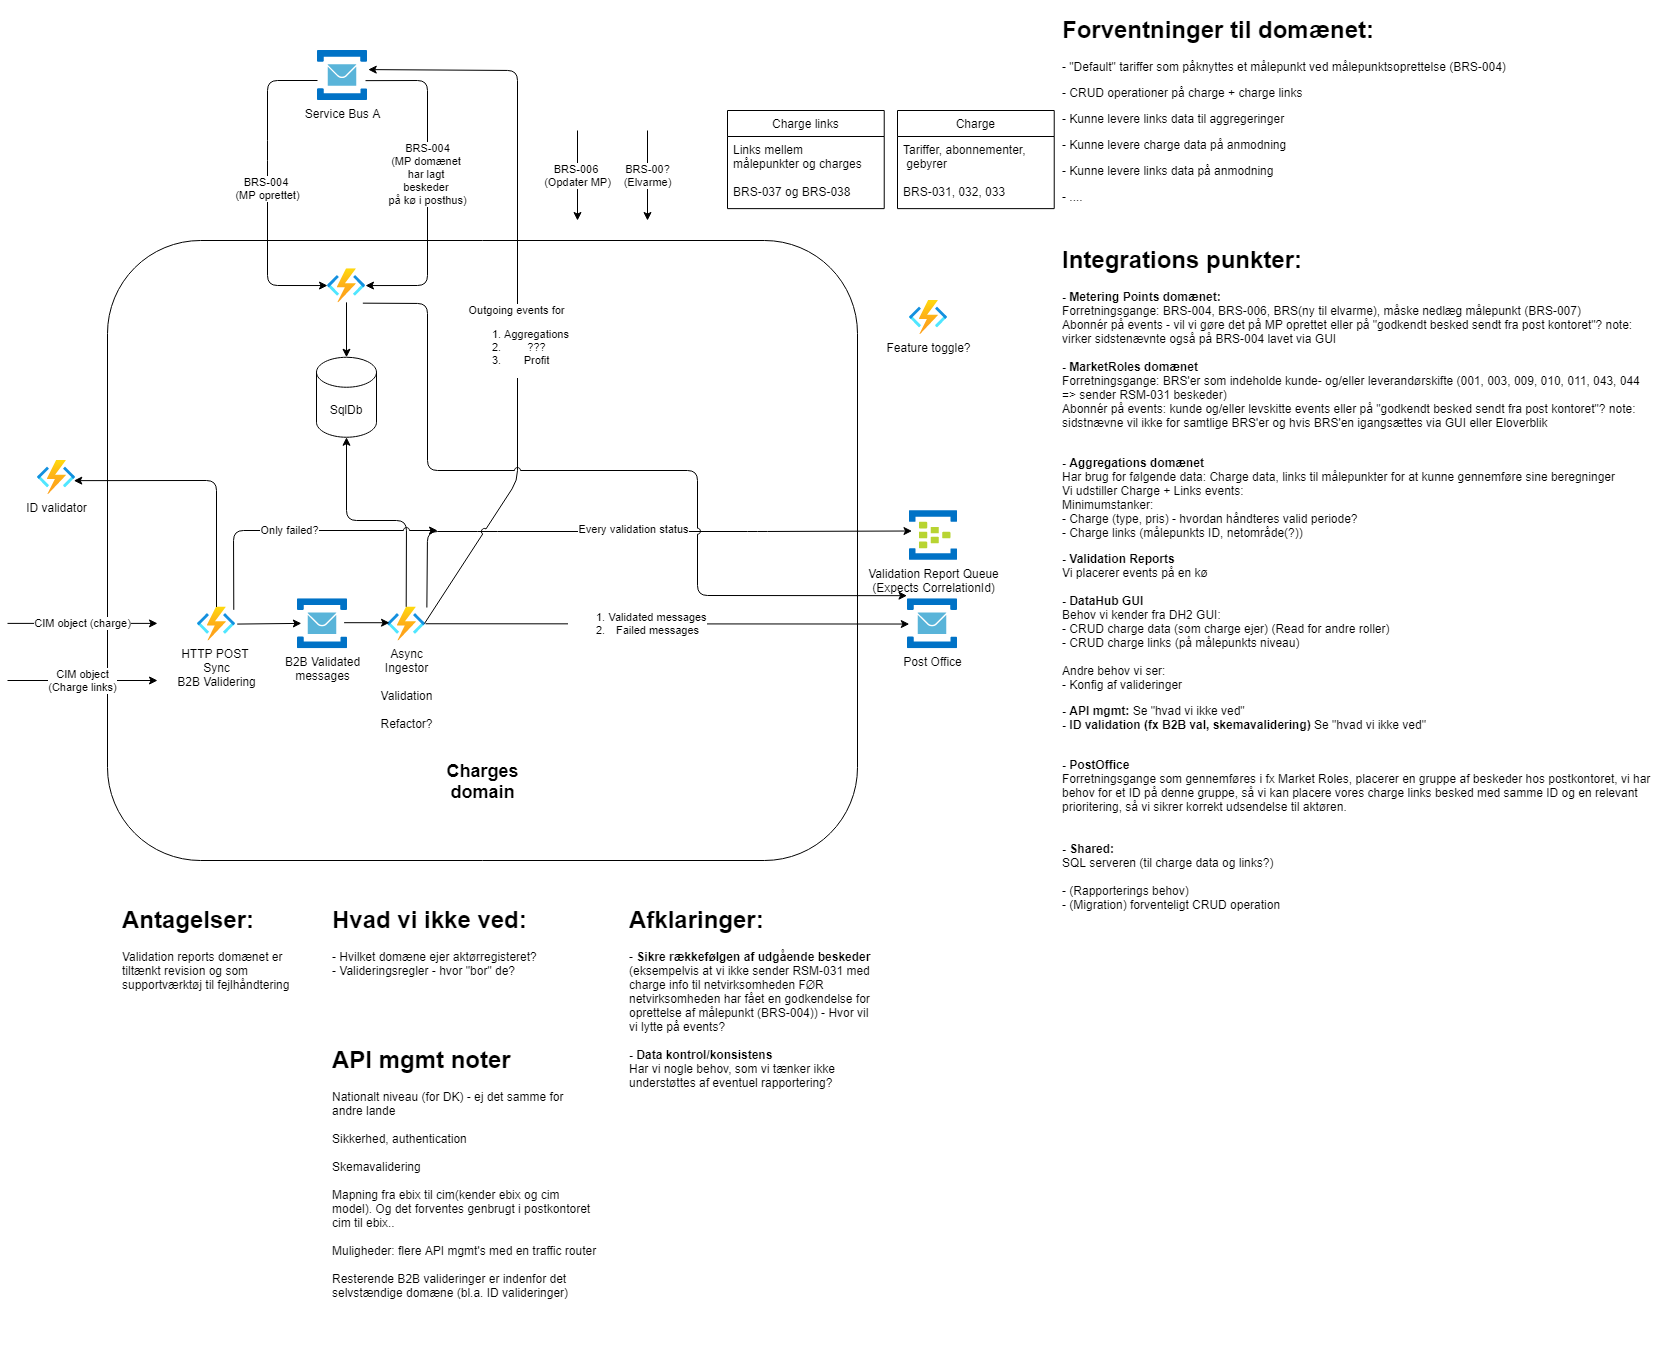

The diagram above was exported from draw.io. Its source (the exported page's mxGraphModel, read from the mxfile embedded in the PNG):
<mxGraphModel dx="1422" dy="1991" grid="1" gridSize="10" guides="1" tooltips="1" connect="1" arrows="1" fold="1" page="1" pageScale="1" pageWidth="827" pageHeight="1169" math="0" shadow="0">
  <root>
    <mxCell id="0" />
    <mxCell id="1" parent="0" />
    <mxCell id="MYXWLyL1p2K_Epl3DtGn-15" value="" style="group" parent="1" vertex="1" connectable="0">
      <mxGeometry x="120" width="750" height="630" as="geometry" />
    </mxCell>
    <mxCell id="MYXWLyL1p2K_Epl3DtGn-2" value="" style="rounded=1;whiteSpace=wrap;html=1;" parent="MYXWLyL1p2K_Epl3DtGn-15" vertex="1">
      <mxGeometry width="749.9999999999999" height="620" as="geometry" />
    </mxCell>
    <mxCell id="NMId4lxSKk3g7pvFd1AA-2" value="&lt;b&gt;&lt;font style=&quot;font-size: 18px&quot;&gt;Charges domain&lt;/font&gt;&lt;/b&gt;" style="text;html=1;strokeColor=none;fillColor=none;align=center;verticalAlign=middle;whiteSpace=wrap;rounded=0;" parent="MYXWLyL1p2K_Epl3DtGn-15" vertex="1">
      <mxGeometry x="338.6164179104477" y="529.9981818181818" width="72.76119402985074" height="22.545454545454543" as="geometry" />
    </mxCell>
    <mxCell id="MYXWLyL1p2K_Epl3DtGn-20" value="SqlDb" style="shape=cylinder3;whiteSpace=wrap;html=1;boundedLbl=1;backgroundOutline=1;size=15;" parent="MYXWLyL1p2K_Epl3DtGn-15" vertex="1">
      <mxGeometry x="209.00000000000003" y="116.75999999999999" width="60" height="80" as="geometry" />
    </mxCell>
    <mxCell id="MYXWLyL1p2K_Epl3DtGn-48" value="" style="endArrow=classic;html=1;entryX=0.5;entryY=0;entryDx=0;entryDy=0;entryPerimeter=0;" parent="MYXWLyL1p2K_Epl3DtGn-15" source="MYXWLyL1p2K_Epl3DtGn-40" target="MYXWLyL1p2K_Epl3DtGn-20" edge="1">
      <mxGeometry width="50" height="50" relative="1" as="geometry">
        <mxPoint x="290" y="250" as="sourcePoint" />
        <mxPoint x="340" y="210" as="targetPoint" />
      </mxGeometry>
    </mxCell>
    <mxCell id="MYXWLyL1p2K_Epl3DtGn-40" value="" style="aspect=fixed;html=1;points=[];align=center;image;fontSize=12;image=img/lib/azure2/compute/Function_Apps.svg;" parent="MYXWLyL1p2K_Epl3DtGn-15" vertex="1">
      <mxGeometry x="220" y="28.33" width="38" height="33.53" as="geometry" />
    </mxCell>
    <mxCell id="MYXWLyL1p2K_Epl3DtGn-39" value="Async&lt;br&gt;Ingestor&lt;br&gt;&lt;br&gt;Validation&lt;br&gt;&lt;br&gt;Refactor?" style="aspect=fixed;html=1;points=[];align=center;image;fontSize=12;image=img/lib/azure2/compute/Function_Apps.svg;" parent="MYXWLyL1p2K_Epl3DtGn-15" vertex="1">
      <mxGeometry x="280" y="366.47" width="38" height="33.53" as="geometry" />
    </mxCell>
    <mxCell id="YwjsiScbcpM_UI9BH80e-1" value="" style="endArrow=classic;html=1;exitX=0.932;exitY=0.479;exitDx=0;exitDy=0;exitPerimeter=0;entryX=0.053;entryY=0.47;entryDx=0;entryDy=0;entryPerimeter=0;" parent="MYXWLyL1p2K_Epl3DtGn-15" source="YwjsiScbcpM_UI9BH80e-26" target="MYXWLyL1p2K_Epl3DtGn-39" edge="1">
      <mxGeometry width="50" height="50" relative="1" as="geometry">
        <mxPoint x="220.2135859351581" y="381.9745239963363" as="sourcePoint" />
        <mxPoint x="800" y="130" as="targetPoint" />
      </mxGeometry>
    </mxCell>
    <mxCell id="MYXWLyL1p2K_Epl3DtGn-45" value="HTTP POST &lt;br&gt;Sync&lt;br&gt;B2B Validering" style="aspect=fixed;html=1;points=[];align=center;image;fontSize=12;image=img/lib/azure2/compute/Function_Apps.svg;" parent="MYXWLyL1p2K_Epl3DtGn-15" vertex="1">
      <mxGeometry x="90" y="366.47" width="38" height="33.53" as="geometry" />
    </mxCell>
    <mxCell id="YwjsiScbcpM_UI9BH80e-5" value="" style="endArrow=classic;html=1;entryX=0.5;entryY=1;entryDx=0;entryDy=0;entryPerimeter=0;exitX=0.492;exitY=-0.004;exitDx=0;exitDy=0;exitPerimeter=0;" parent="MYXWLyL1p2K_Epl3DtGn-15" source="MYXWLyL1p2K_Epl3DtGn-39" target="MYXWLyL1p2K_Epl3DtGn-20" edge="1">
      <mxGeometry width="50" height="50" relative="1" as="geometry">
        <mxPoint x="270" y="310" as="sourcePoint" />
        <mxPoint x="320" y="260" as="targetPoint" />
        <Array as="points">
          <mxPoint x="299" y="280" />
          <mxPoint x="239" y="280" />
        </Array>
      </mxGeometry>
    </mxCell>
    <mxCell id="YwjsiScbcpM_UI9BH80e-20" value="" style="endArrow=classic;html=1;exitX=0.955;exitY=0.086;exitDx=0;exitDy=0;exitPerimeter=0;jumpStyle=arc;" parent="MYXWLyL1p2K_Epl3DtGn-15" source="MYXWLyL1p2K_Epl3DtGn-45" edge="1">
      <mxGeometry width="50" height="50" relative="1" as="geometry">
        <mxPoint x="140" y="330" as="sourcePoint" />
        <mxPoint x="330" y="290" as="targetPoint" />
        <Array as="points">
          <mxPoint x="126" y="290" />
        </Array>
      </mxGeometry>
    </mxCell>
    <mxCell id="YwjsiScbcpM_UI9BH80e-34" value="Only failed?" style="edgeLabel;html=1;align=center;verticalAlign=middle;resizable=0;points=[];" parent="YwjsiScbcpM_UI9BH80e-20" vertex="1" connectable="0">
      <mxGeometry x="-0.0437" y="1" relative="1" as="geometry">
        <mxPoint as="offset" />
      </mxGeometry>
    </mxCell>
    <mxCell id="YwjsiScbcpM_UI9BH80e-26" value="B2B Validated&lt;br&gt;messages" style="aspect=fixed;html=1;points=[];align=center;image;fontSize=12;image=img/lib/mscae/Service_Bus.svg;" parent="MYXWLyL1p2K_Epl3DtGn-15" vertex="1">
      <mxGeometry x="190" y="358.24" width="50" height="50" as="geometry" />
    </mxCell>
    <mxCell id="YwjsiScbcpM_UI9BH80e-29" value="" style="endArrow=classic;html=1;exitX=1.045;exitY=0.51;exitDx=0;exitDy=0;exitPerimeter=0;entryX=0.077;entryY=0.493;entryDx=0;entryDy=0;entryPerimeter=0;" parent="MYXWLyL1p2K_Epl3DtGn-15" source="MYXWLyL1p2K_Epl3DtGn-45" target="YwjsiScbcpM_UI9BH80e-26" edge="1">
      <mxGeometry width="50" height="50" relative="1" as="geometry">
        <mxPoint x="520" y="230" as="sourcePoint" />
        <mxPoint x="570" y="180" as="targetPoint" />
      </mxGeometry>
    </mxCell>
    <mxCell id="NMId4lxSKk3g7pvFd1AA-5" value="CIM object (charge)" style="endArrow=classic;html=1;" parent="1" edge="1">
      <mxGeometry width="50" height="50" relative="1" as="geometry">
        <mxPoint x="20" y="382.9" as="sourcePoint" />
        <mxPoint x="170" y="382.9" as="targetPoint" />
      </mxGeometry>
    </mxCell>
    <mxCell id="NMId4lxSKk3g7pvFd1AA-9" value="&lt;h1&gt;Antagelser:&lt;/h1&gt;&lt;div&gt;Validation reports domænet er tiltænkt revision og som supportværktøj til fejlhåndtering&lt;/div&gt;" style="text;html=1;strokeColor=none;fillColor=none;spacing=5;spacingTop=-20;whiteSpace=wrap;overflow=hidden;rounded=0;" parent="1" vertex="1">
      <mxGeometry x="130" y="660" width="190" height="120" as="geometry" />
    </mxCell>
    <mxCell id="NMId4lxSKk3g7pvFd1AA-11" value="&lt;h1&gt;Hvad vi ikke ved:&lt;/h1&gt;&lt;div&gt;&lt;span&gt;- Hvilket domæne ejer aktørregisteret?&lt;/span&gt;&lt;br&gt;&lt;/div&gt;&lt;div&gt;- Valideringsregler - hvor &quot;bor&quot; de?&lt;/div&gt;" style="text;html=1;strokeColor=none;fillColor=none;spacing=5;spacingTop=-20;whiteSpace=wrap;overflow=hidden;rounded=0;" parent="1" vertex="1">
      <mxGeometry x="340" y="660" width="272.5" height="190" as="geometry" />
    </mxCell>
    <mxCell id="NMId4lxSKk3g7pvFd1AA-17" value="&lt;h1&gt;Forventninger til domænet:&lt;/h1&gt;&lt;p&gt;- &quot;Default&quot; tariffer som påknyttes et målepunkt ved målepunktsoprettelse (BRS-004)&lt;/p&gt;&lt;p&gt;- CRUD operationer på charge + charge links&lt;/p&gt;&lt;p&gt;- Kunne levere links data til aggregeringer&lt;/p&gt;&lt;p&gt;- Kunne levere charge data på anmodning&lt;/p&gt;&lt;p&gt;- Kunne levere links data på anmodning&lt;br&gt;&lt;/p&gt;&lt;p&gt;- ....&lt;/p&gt;" style="text;html=1;strokeColor=none;fillColor=none;spacing=5;spacingTop=-20;whiteSpace=wrap;overflow=hidden;rounded=0;" parent="1" vertex="1">
      <mxGeometry x="1070" y="-230" width="460" height="210" as="geometry" />
    </mxCell>
    <mxCell id="NMId4lxSKk3g7pvFd1AA-19" value="&lt;h1&gt;Integrations punkter:&lt;/h1&gt;&lt;p&gt;&lt;b&gt;- Metering Points domænet:&amp;nbsp;&lt;/b&gt;&lt;br&gt;Forretningsgange: BRS-004, BRS-006, BRS(ny til elvarme), måske nedlæg målepunkt (BRS-007)&lt;br&gt;Abonnér på events - vil vi gøre det på MP oprettet eller på &quot;godkendt besked sendt fra post kontoret&quot;? note: virker sidstenævnte også på BRS-004 lavet via GUI&lt;br&gt;&lt;br&gt;&lt;b&gt;- MarketRoles domænet&lt;/b&gt;&lt;br&gt;Forretningsgange: BRS'er som indeholde kunde- og/eller leverandørskifte (001, 003, 009, 010, 011, 043, 044 =&amp;gt; sender RSM-031 beskeder)&lt;br&gt;Abonnér på events: kunde og/eller levskitte events eller på &quot;godkendt besked sendt fra post kontoret&quot;? note: sidstnævne vil ikke for samtlige BRS'er og hvis BRS'en igangsættes via GUI eller Eloverblik&lt;/p&gt;&lt;p&gt;&lt;br&gt;&lt;b&gt;- Aggregations domænet&lt;/b&gt;&lt;br&gt;Har brug for følgende data: Charge data, links til målepunkter for at kunne gennemføre sine beregninger&lt;br&gt;Vi udstiller Charge + Links events:&amp;nbsp;&lt;br&gt;Minimumstanker:&lt;br&gt;- Charge (type, pris) - hvordan håndteres valid periode?&lt;br&gt;- Charge links (målepunkts ID, netområde(?))&amp;nbsp;&lt;/p&gt;&lt;p&gt;&lt;b&gt;- Validation Reports&lt;/b&gt;&lt;br&gt;Vi placerer events på en kø&lt;br&gt;&lt;br&gt;&lt;span&gt;&lt;b&gt;- DataHub GUI&lt;br&gt;&lt;/b&gt;Behov vi kender fra DH2 GUI:&amp;nbsp;&lt;br&gt;- CRUD charge data (som charge ejer) (Read for andre roller)&lt;br&gt;- CRUD charge links (på målepunkts niveau)&lt;br&gt;&lt;br&gt;Andre behov vi ser:&lt;br&gt;- Konfig af valideringer&lt;/span&gt;&lt;/p&gt;&lt;p&gt;&lt;b&gt;- API mgmt: &lt;/b&gt;Se &quot;hvad vi ikke ved&quot;&lt;br&gt;&lt;b&gt;- ID validation (fx B2B val, skemavalidering)&amp;nbsp;&lt;/b&gt;Se &quot;hvad vi ikke ved&quot;&lt;br&gt;&lt;br&gt;&lt;/p&gt;&lt;p&gt;&lt;b&gt;- PostOffice&lt;/b&gt;&lt;br&gt;Forretningsgange som gennemføres i fx Market Roles, placerer en gruppe af beskeder hos postkontoret, vi har behov for et ID på denne gruppe, så vi kan placere vores charge links besked med samme ID og en relevant prioritering, så vi sikrer korrekt udsendelse til aktøren.&lt;br&gt;&lt;br&gt;&lt;br&gt;&lt;b&gt;- Shared: &lt;/b&gt;&lt;br&gt;SQL serveren (til charge data og links?)&lt;br&gt;&lt;br&gt;- (Rapporterings behov)&lt;br&gt;- (Migration) forventeligt CRUD operation&lt;/p&gt;" style="text;html=1;strokeColor=none;fillColor=none;spacing=5;spacingTop=-20;whiteSpace=wrap;overflow=hidden;rounded=0;" parent="1" vertex="1">
      <mxGeometry x="1070" width="600" height="730" as="geometry" />
    </mxCell>
    <mxCell id="MYXWLyL1p2K_Epl3DtGn-17" value="&lt;h1&gt;Afklaringer:&amp;nbsp;&lt;br&gt;&lt;/h1&gt;&lt;div&gt;- &lt;b&gt;Sikre rækkefølgen af udgående beskeder&lt;/b&gt; (eksempelvis at vi ikke sender RSM-031 med charge info til netvirksomheden FØR netvirksomheden har fået en godkendelse for oprettelse af målepunkt (BRS-004)) - Hvor vil vi lytte på events?&lt;/div&gt;&lt;div&gt;&lt;br&gt;&lt;/div&gt;&lt;div&gt;&lt;b&gt;- Data kontrol/konsistens&lt;/b&gt;&lt;br&gt;Har vi nogle behov, som vi tænker ikke understøttes af eventuel rapportering?&lt;/div&gt;&lt;div&gt;&lt;br&gt;&lt;/div&gt;" style="text;html=1;strokeColor=none;fillColor=none;spacing=5;spacingTop=-20;whiteSpace=wrap;overflow=hidden;rounded=0;" parent="1" vertex="1">
      <mxGeometry x="637" y="660" width="253" height="390" as="geometry" />
    </mxCell>
    <mxCell id="MYXWLyL1p2K_Epl3DtGn-23" value="CIM object&lt;br&gt;(Charge links)" style="endArrow=classic;html=1;" parent="1" edge="1">
      <mxGeometry width="50" height="50" relative="1" as="geometry">
        <mxPoint x="20" y="440" as="sourcePoint" />
        <mxPoint x="170" y="440" as="targetPoint" />
      </mxGeometry>
    </mxCell>
    <mxCell id="MYXWLyL1p2K_Epl3DtGn-41" value="&lt;font face=&quot;helvetica&quot;&gt;BRS-004 &lt;br&gt;(MP oprettet)&lt;/font&gt;" style="endArrow=classic;html=1;" parent="1" target="MYXWLyL1p2K_Epl3DtGn-40" edge="1">
      <mxGeometry width="50" height="50" relative="1" as="geometry">
        <mxPoint x="330" y="-160" as="sourcePoint" />
        <mxPoint x="279" y="90" as="targetPoint" />
        <Array as="points">
          <mxPoint x="280" y="-160" />
          <mxPoint x="280" y="-90" />
          <mxPoint x="280" y="45" />
        </Array>
      </mxGeometry>
    </mxCell>
    <mxCell id="MYXWLyL1p2K_Epl3DtGn-43" value="&lt;font face=&quot;helvetica&quot;&gt;BRS-00?&lt;br&gt;&lt;/font&gt;(Elvarme)" style="endArrow=classic;html=1;" parent="1" edge="1">
      <mxGeometry width="50" height="50" relative="1" as="geometry">
        <mxPoint x="660" y="-110" as="sourcePoint" />
        <mxPoint x="660" y="-20" as="targetPoint" />
      </mxGeometry>
    </mxCell>
    <mxCell id="MYXWLyL1p2K_Epl3DtGn-46" value="&lt;font face=&quot;helvetica&quot;&gt;BRS-004&lt;br&gt;(MP domænet &lt;br&gt;har lagt &lt;br&gt;beskeder &lt;br&gt;på kø i posthus)&lt;br&gt;&lt;/font&gt;" style="endArrow=classic;html=1;exitX=0.96;exitY=0.603;exitDx=0;exitDy=0;exitPerimeter=0;" parent="1" source="YwjsiScbcpM_UI9BH80e-30" target="MYXWLyL1p2K_Epl3DtGn-40" edge="1">
      <mxGeometry x="-0.0536" width="50" height="50" relative="1" as="geometry">
        <mxPoint x="390" y="-160" as="sourcePoint" />
        <mxPoint x="419.9999999999998" as="targetPoint" />
        <Array as="points">
          <mxPoint x="440" y="-160" />
          <mxPoint x="440" y="-60" />
          <mxPoint x="440" y="45" />
        </Array>
        <mxPoint as="offset" />
      </mxGeometry>
    </mxCell>
    <mxCell id="MYXWLyL1p2K_Epl3DtGn-12" value="Charge links" style="swimlane;fontStyle=0;childLayout=stackLayout;horizontal=1;startSize=26;fillColor=none;horizontalStack=0;resizeParent=1;resizeParentMax=0;resizeLast=0;collapsible=1;marginBottom=0;" parent="1" vertex="1">
      <mxGeometry x="739.9988059701492" y="-130.00272727272727" width="156.71641791044775" height="98.14545454545454" as="geometry" />
    </mxCell>
    <mxCell id="MYXWLyL1p2K_Epl3DtGn-13" value="Links mellem &#10;målepunkter og charges&#10;&#10;BRS-037 og BRS-038" style="text;strokeColor=none;fillColor=none;align=left;verticalAlign=top;spacingLeft=4;spacingRight=4;overflow=hidden;rotatable=0;points=[[0,0.5],[1,0.5]];portConstraint=eastwest;" parent="MYXWLyL1p2K_Epl3DtGn-12" vertex="1">
      <mxGeometry y="26" width="156.71641791044775" height="72.14545454545454" as="geometry" />
    </mxCell>
    <mxCell id="MYXWLyL1p2K_Epl3DtGn-8" value="Charge" style="swimlane;fontStyle=0;childLayout=stackLayout;horizontal=1;startSize=26;fillColor=none;horizontalStack=0;resizeParent=1;resizeParentMax=0;resizeLast=0;collapsible=1;marginBottom=0;" parent="1" vertex="1">
      <mxGeometry x="910.0022388059701" y="-130.00272727272727" width="156.71641791044775" height="98.14545454545454" as="geometry">
        <mxRectangle x="89.55223880597015" y="112.72727272727272" width="70" height="26" as="alternateBounds" />
      </mxGeometry>
    </mxCell>
    <mxCell id="MYXWLyL1p2K_Epl3DtGn-9" value="Tariffer, abonnementer,&#10; gebyrer&#10;&#10;BRS-031, 032, 033" style="text;strokeColor=none;fillColor=none;align=left;verticalAlign=top;spacingLeft=4;spacingRight=4;overflow=hidden;rotatable=0;points=[[0,0.5],[1,0.5]];portConstraint=eastwest;" parent="MYXWLyL1p2K_Epl3DtGn-8" vertex="1">
      <mxGeometry y="26" width="156.71641791044775" height="72.14545454545454" as="geometry" />
    </mxCell>
    <mxCell id="MYXWLyL1p2K_Epl3DtGn-49" value="&lt;h1&gt;API mgmt noter&lt;/h1&gt;&lt;div&gt;Nationalt niveau (for DK) - ej det samme for andre lande&lt;/div&gt;&lt;div&gt;&lt;br&gt;&lt;/div&gt;&lt;div&gt;Sikkerhed, authentication&lt;/div&gt;&lt;div&gt;&lt;br&gt;Skemavalidering&lt;br&gt;&lt;br&gt;Mapning fra ebix til cim(kender ebix og cim model). Og det forventes genbrugt i postkontoret cim til ebix..&lt;/div&gt;&lt;div&gt;&lt;br&gt;Muligheder: flere API mgmt's med en traffic router&lt;/div&gt;&lt;div&gt;&lt;br&gt;&lt;/div&gt;&lt;div&gt;Resterende B2B valideringer er indenfor det selvstændige domæne (bl.a. ID valideringer)&lt;br&gt;&lt;/div&gt;" style="text;html=1;strokeColor=none;fillColor=none;spacing=5;spacingTop=-20;whiteSpace=wrap;overflow=hidden;rounded=0;" parent="1" vertex="1">
      <mxGeometry x="340" y="800" width="272.5" height="320" as="geometry" />
    </mxCell>
    <mxCell id="UpU1gp_C0Bb1oc3EGwi1-2" value="&lt;font face=&quot;helvetica&quot;&gt;BRS-006 &lt;br&gt;(Opdater MP)&lt;/font&gt;" style="endArrow=classic;html=1;" parent="1" edge="1">
      <mxGeometry width="50" height="50" relative="1" as="geometry">
        <mxPoint x="590" y="-110" as="sourcePoint" />
        <mxPoint x="590" y="-20" as="targetPoint" />
      </mxGeometry>
    </mxCell>
    <mxCell id="YwjsiScbcpM_UI9BH80e-3" value="" style="endArrow=classic;html=1;entryX=0.955;entryY=0.601;entryDx=0;entryDy=0;entryPerimeter=0;" parent="1" source="MYXWLyL1p2K_Epl3DtGn-45" target="YwjsiScbcpM_UI9BH80e-4" edge="1">
      <mxGeometry width="50" height="50" relative="1" as="geometry">
        <mxPoint x="640" y="440" as="sourcePoint" />
        <mxPoint x="100" y="240" as="targetPoint" />
        <Array as="points">
          <mxPoint x="229" y="240" />
        </Array>
      </mxGeometry>
    </mxCell>
    <mxCell id="YwjsiScbcpM_UI9BH80e-4" value="ID validator" style="aspect=fixed;html=1;points=[];align=center;image;fontSize=12;image=img/lib/azure2/compute/Function_Apps.svg;" parent="1" vertex="1">
      <mxGeometry x="50" y="220.00000000000003" width="38" height="33.53" as="geometry" />
    </mxCell>
    <mxCell id="YwjsiScbcpM_UI9BH80e-9" value="Post Office" style="aspect=fixed;html=1;points=[];align=center;image;fontSize=12;image=img/lib/mscae/Service_Bus.svg;" parent="1" vertex="1">
      <mxGeometry x="920" y="358.24" width="50" height="50" as="geometry" />
    </mxCell>
    <mxCell id="YwjsiScbcpM_UI9BH80e-10" value="" style="endArrow=classic;html=1;entryX=0.036;entryY=0.506;entryDx=0;entryDy=0;entryPerimeter=0;" parent="1" source="MYXWLyL1p2K_Epl3DtGn-39" target="YwjsiScbcpM_UI9BH80e-9" edge="1">
      <mxGeometry width="50" height="50" relative="1" as="geometry">
        <mxPoint x="520" y="420" as="sourcePoint" />
        <mxPoint x="570" y="370" as="targetPoint" />
      </mxGeometry>
    </mxCell>
    <mxCell id="YwjsiScbcpM_UI9BH80e-17" value="&lt;ol&gt;&lt;li&gt;Validated messages&lt;/li&gt;&lt;li&gt;Failed messages&lt;/li&gt;&lt;/ol&gt;" style="edgeLabel;html=1;align=center;verticalAlign=middle;resizable=0;points=[];" parent="YwjsiScbcpM_UI9BH80e-10" vertex="1" connectable="0">
      <mxGeometry x="-0.1296" y="1" relative="1" as="geometry">
        <mxPoint as="offset" />
      </mxGeometry>
    </mxCell>
    <mxCell id="YwjsiScbcpM_UI9BH80e-14" value="Validation Report Queue&lt;br&gt;(Expects CorrelationId)" style="aspect=fixed;html=1;points=[];align=center;image;fontSize=12;image=img/lib/mscae/Event_Hubs.svg;" parent="1" vertex="1">
      <mxGeometry x="922" y="270" width="48" height="50" as="geometry" />
    </mxCell>
    <mxCell id="YwjsiScbcpM_UI9BH80e-15" value="" style="endArrow=classic;html=1;entryX=0.052;entryY=0.41;entryDx=0;entryDy=0;entryPerimeter=0;exitX=1.036;exitY=0.017;exitDx=0;exitDy=0;exitPerimeter=0;" parent="1" source="MYXWLyL1p2K_Epl3DtGn-39" target="YwjsiScbcpM_UI9BH80e-14" edge="1">
      <mxGeometry width="50" height="50" relative="1" as="geometry">
        <mxPoint x="440" y="370" as="sourcePoint" />
        <mxPoint x="770" y="340" as="targetPoint" />
        <Array as="points">
          <mxPoint x="440" y="291" />
          <mxPoint x="500" y="291" />
          <mxPoint x="770" y="291" />
        </Array>
      </mxGeometry>
    </mxCell>
    <mxCell id="YwjsiScbcpM_UI9BH80e-16" value="Every validation status" style="edgeLabel;html=1;align=center;verticalAlign=middle;resizable=0;points=[];" parent="YwjsiScbcpM_UI9BH80e-15" vertex="1" connectable="0">
      <mxGeometry x="-0.1955" y="3" relative="1" as="geometry">
        <mxPoint x="56.93" as="offset" />
      </mxGeometry>
    </mxCell>
    <mxCell id="YwjsiScbcpM_UI9BH80e-23" value="Feature toggle?" style="aspect=fixed;html=1;points=[];align=center;image;fontSize=12;image=img/lib/azure2/compute/Function_Apps.svg;" parent="1" vertex="1">
      <mxGeometry x="922" y="60" width="38" height="33.53" as="geometry" />
    </mxCell>
    <mxCell id="YwjsiScbcpM_UI9BH80e-30" value="Service Bus A" style="aspect=fixed;html=1;points=[];align=center;image;fontSize=12;image=img/lib/mscae/Service_Bus.svg;" parent="1" vertex="1">
      <mxGeometry x="330" y="-190" width="50" height="50" as="geometry" />
    </mxCell>
    <mxCell id="YwjsiScbcpM_UI9BH80e-35" value="" style="endArrow=classic;html=1;jumpStyle=arc;entryX=1.015;entryY=0.382;entryDx=0;entryDy=0;entryPerimeter=0;" parent="1" target="YwjsiScbcpM_UI9BH80e-30" edge="1">
      <mxGeometry width="50" height="50" relative="1" as="geometry">
        <mxPoint x="437" y="383" as="sourcePoint" />
        <mxPoint x="380" y="-138" as="targetPoint" />
        <Array as="points">
          <mxPoint x="530" y="240" />
          <mxPoint x="530" y="-170" />
        </Array>
      </mxGeometry>
    </mxCell>
    <mxCell id="YwjsiScbcpM_UI9BH80e-37" value="Outgoing events for&lt;br&gt;&lt;ol&gt;&lt;li&gt;Aggregations&lt;/li&gt;&lt;li&gt;???&lt;/li&gt;&lt;li&gt;Profit&lt;/li&gt;&lt;/ol&gt;" style="edgeLabel;html=1;align=center;verticalAlign=middle;resizable=0;points=[];" parent="YwjsiScbcpM_UI9BH80e-35" vertex="1" connectable="0">
      <mxGeometry x="-0.1468" y="2" relative="1" as="geometry">
        <mxPoint as="offset" />
      </mxGeometry>
    </mxCell>
    <mxCell id="YwjsiScbcpM_UI9BH80e-39" value="" style="endArrow=classic;html=1;exitX=0.93;exitY=1.024;exitDx=0;exitDy=0;exitPerimeter=0;entryX=-0.01;entryY=-0.061;entryDx=0;entryDy=0;entryPerimeter=0;jumpStyle=arc;" parent="1" source="MYXWLyL1p2K_Epl3DtGn-40" target="YwjsiScbcpM_UI9BH80e-9" edge="1">
      <mxGeometry width="50" height="50" relative="1" as="geometry">
        <mxPoint x="590" y="-170" as="sourcePoint" />
        <mxPoint x="660" y="-200" as="targetPoint" />
        <Array as="points">
          <mxPoint x="440" y="63" />
          <mxPoint x="440" y="230" />
          <mxPoint x="710" y="230" />
          <mxPoint x="710" y="355" />
        </Array>
      </mxGeometry>
    </mxCell>
  </root>
</mxGraphModel>